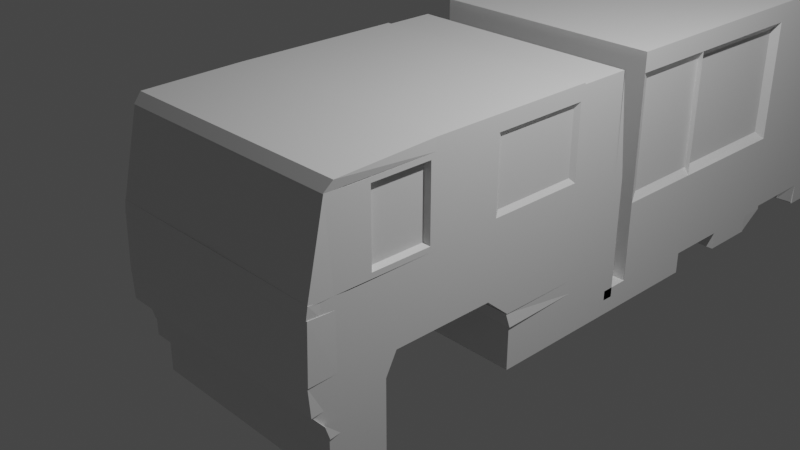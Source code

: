 # Source: wagen.blend  (saved by Blender 2.81.16; exported with 4.5.12 LTS)
import bpy
from mathutils import Matrix  # noqa: F401  (used for matrix-valued properties, if any)

bpy.ops.wm.read_factory_settings(use_empty=True)
scene = bpy.context.scene
scene.name = 'Scene'

# ---- collections
col_collection = bpy.data.collections.new('Collection'); scene.collection.children.link(col_collection)

# ---- materials (node trees are filled in below, after node groups)
mat_material = bpy.data.materials.new('Material')
mat_material.alpha_threshold = 0.0
mat_material.use_transparent_shadow = False
mat_material.line_color = (0.0, 0.0, 0.0, 1.0)

# ---- material node trees
mat_material.use_nodes = True; mat_material.node_tree.nodes.clear()
_N = mat_material.node_tree.nodes; _L = mat_material.node_tree.links
n0 = _N.new('ShaderNodeOutputMaterial'); n0.name = 'Material Output'; n0.location = (300, 300)
n1 = _N.new('ShaderNodeBsdfPrincipled'); n1.name = 'Principled BSDF'; n1.location = (10, 300)
n1.distribution = 'GGX'
n1.subsurface_method = 'BURLEY'
n1.inputs[2].default_value = 0.4
n1.inputs[3].default_value = 1.45
n1.inputs[27].default_value = (0.0, 0.0, 0.0, 1.0)
n1.inputs[28].default_value = 1.0
_L.new(n1.outputs[0], n0.inputs[0])
n0.is_active_output = True

# ---- world
world_world = bpy.data.worlds.new('World'); scene.world = world_world
world_world.use_nodes = True; world_world.node_tree.nodes.clear()
_N = world_world.node_tree.nodes; _L = world_world.node_tree.links
n0 = _N.new('ShaderNodeOutputWorld'); n0.name = 'World Output'; n0.location = (300, 300)
n1 = _N.new('ShaderNodeBackground'); n1.name = 'Background'; n1.location = (10, 300)
n1.inputs[0].default_value = (0.05088, 0.05088, 0.05088, 1.0)
_L.new(n1.outputs[0], n0.inputs[0])
n0.is_active_output = True
world_world.color = (0.05088, 0.05088, 0.05088)
world_world.use_sun_shadow = False
world_world.sun_shadow_jitter_overblur = 0.0

# ---- cameras
cam_camera = bpy.data.cameras.new('Camera')
cam_camera.clip_end = 100.0
cam_camera.ortho_scale = 7.314

# ---- lights
light_light = bpy.data.lights.new('Light', 'POINT')
light_light.transmission_factor = 0.0
light_light.energy = 1000.0
light_light.shadow_soft_size = 0.1
light_light.shadow_maximum_resolution = 0.006
light_light.use_absolute_resolution = True

# ---- meshes
me_cube = bpy.data.meshes.new('Cube')
me_cube.from_pydata([(4.421, 1.0, 1.0), (4.421, 1.0, -1.0), (4.421, -1.0, 1.0), (4.421, -1.0, -1.0), (0.0, 1.0, -1.0), (0.0, -1.412, -1.0), (0.0, -1.0, -1.0), (0.0, 1.0, 1.0), (4.421, -1.0, -1.0), (0.0, -1.0, -4.848), (4.421, -1.0, -4.848), (4.421, 1.0, -4.848), (0.0, 1.0, -4.848), (0.0, -1.0, -4.848), (4.421, -1.0, -4.848), (4.421, 1.0, -4.848), (0.0, 1.0, -4.848), (4.421, 1.0, 1.998), (4.421, -1.0, 1.998), (0.0, 1.0, 1.998), (4.421, -1.412, -1.0), (4.421, 1.0, 2.496), (4.421, -1.0, 2.496), (0.0, 1.0, 2.496), (4.421, -1.412, 1.0), (4.421, 1.0, 3.565), (4.421, -1.0, 3.565), (4.421, 3.669, 4.15), (0.0, -1.0, 3.565), (4.421, -1.412, 1.0), (4.421, -1.412, -1.0), (0.0, -1.412, -1.0), (0.0, -1.412, -1.0), (4.421, -1.412, 1.998), (4.421, -1.412, -1.0), (4.421, -1.412, 2.496), (0.0, -0.9773, -4.848), (4.421, -1.412, 3.565), (0.0, -1.412, 3.565), (0.0, -1.412, 1.0), (4.421, -1.412, 1.998), (0.0, -1.412, 1.998), (4.421, -1.412, 2.496), (0.0, -1.412, 2.496), (4.421, -1.412, 3.565), (0.0, -1.412, 3.565), (4.421, -0.9773, -4.848), (0.0, -1.412, -1.0), (4.421, -1.412, -1.0), (0.0, -0.974, -4.848), (4.376, -0.974, -4.848), (4.421, 5.003, 1.0), (4.421, 5.003, -1.0), (0.0, 5.003, 1.0), (0.0, 5.003, -1.0), (4.421, 7.159, 1.0), (4.421, 7.159, -1.0), (0.0, 7.159, 1.0), (0.0, 7.159, -1.0), (4.421, 11.11, 1.0), (4.421, 11.11, -1.0), (0.0, 11.11, 1.0), (0.0, 11.11, -1.0), (0.0, 4.131, 1.0), (4.421, 4.131, 1.0), (0.0, 4.131, 1.998), (4.421, 4.131, 1.998), (0.0, 5.055, 1.0), (4.421, 5.055, 1.0), (0.0, 5.055, 1.206), (4.421, 5.055, 1.206), (0.0, 8.904, 1.0), (4.421, 8.904, 1.0), (0.0, 8.904, 1.206), (4.421, 8.904, 1.206), (0.0, 9.315, 1.0), (4.421, 9.315, 1.0), (0.0, 9.315, 1.998), (4.421, 9.315, 1.998), (0.0, 11.06, 1.0), (4.421, 11.06, 1.0), (0.0, 11.06, 1.998), (4.421, 11.06, 1.998), (0.0, 3.669, 2.496), (4.421, 3.669, 2.496), (0.0, -1.0, 3.565), (4.421, 3.669, 3.565), (0.0, 4.028, 2.496), (4.421, 4.028, 2.496), (0.0, 4.028, 3.565), (4.421, 4.028, 3.565), (0.0, 4.148, 1.998), (4.402, 4.166, 1.998), (0.0, 4.027, 2.516), (4.474, 4.044, 2.516), (0.0, 1.272, -1.0), (0.0, 1.272, -4.848), (4.421, 1.0, -1.446), (0.0, 1.0, -1.446), (4.421, 5.003, -1.446), (4.301, 1.339, -1.785), (0.0, 1.0, -1.446), (4.301, 4.664, -1.785), (4.301, 1.339, -4.136), (0.0, 1.0, -4.475), (4.301, 4.664, -4.136), (4.421, 1.0, -4.903), (0.0, 1.0, -4.903), (4.421, 5.003, -4.903), (0.0, 5.003, -4.903), (0.0, 4.587, -1.0), (0.0, 4.587, -4.848), (4.421, 5.003, -1.446), (4.421, 5.003, -4.475), (4.421, 7.405, -1.0), (0.0, 7.405, -1.0), (0.0, 7.405, -1.446), (4.421, 7.405, -1.446), (4.421, 7.405, -1.446), (0.0, 7.405, -1.446), (4.421, 7.405, -4.475), (0.0, 7.405, -4.475), (4.421, 7.405, -4.903), (0.0, 7.405, -4.903), (4.421, 7.601, -1.641), (0.0, 7.405, -1.446), (4.421, 7.601, -4.279), (0.0, 7.405, -4.475), (4.421, 7.405, -4.475), (0.0, 7.405, -4.475), (4.421, 7.405, -4.903), (0.0, 7.405, -4.903), (4.421, 11.41, -4.475), (0.0, 11.41, -4.475), (4.49, 11.11, -4.8), (0.0, 11.11, -4.8), (4.421, 11.63, -1.0), (0.0, 11.63, -1.0), (0.0, 11.63, -1.446), (4.421, 11.63, -1.446), (4.433, 12.12, -1.064), (0.0, 12.16, -1.089), (0.0, 12.09, -1.537), (4.453, 12.06, -1.511), (4.421, 9.806, -1.641), (0.0, 10.0, -1.446), (4.421, 9.806, -4.279), (0.0, 10.0, -4.475), (4.421, 10.66, -1.42), (0.0, 10.66, -1.446), (4.421, 10.66, -4.45), (0.0, 10.66, -4.475), (4.421, 11.15, -1.446), (0.0, 11.15, -1.446), (4.421, 11.15, -4.475), (0.0, 11.15, -4.475), (4.442, 12.07, -1.446), (0.0, 12.07, -1.446), (4.421, 11.39, -4.475), (0.0, 11.39, -4.475), (4.449, 12.16, 1.0), (4.455, 12.1, -1.077), (0.0, 12.19, 1.0), (0.0, 12.13, -1.077), (0.0, 11.63, 1.0), (4.421, 11.63, 1.0), (0.0, 11.63, 1.998), (4.421, 11.63, 1.998), (0.0, 12.16, 1.0), (4.421, 12.16, 1.0), (0.0, 12.1, 1.998), (4.465, 12.1, 1.998), (0.0, 9.315, 2.482), (4.421, 9.315, 2.482), (0.0, 11.06, 2.482), (4.421, 11.06, 2.482), (0.0, 9.315, 3.01), (4.421, 9.315, 3.01), (0.0, 11.06, 3.01), (4.421, 11.06, 3.01), (0.0, 9.315, 3.626), (4.421, 9.315, 3.626), (0.0, 11.06, 3.626), (4.421, 11.06, 3.626), (0.0, 11.63, 2.482), (4.421, 11.63, 2.482), (0.0, 11.47, 3.01), (4.468, 11.47, 3.01), (0.0, 11.63, 1.998), (4.421, 11.63, 1.998), (0.0, 11.63, 2.482), (4.421, 11.63, 2.482), (0.0, 12.07, 1.983), (4.421, 12.07, 1.998), (0.0, 11.66, 2.467), (4.568, 11.66, 2.482), (0.0, 9.315, 5.21), (4.421, 9.315, 5.21), (0.0, 11.06, 5.21), (4.421, 11.06, 5.21), (0.0, 11.46, 3.01), (4.421, 11.46, 3.01), (0.0, 11.46, 3.626), (4.421, 11.46, 3.626), (4.421, 1.0, 3.565), (4.421, -1.0, 3.565), (4.421, -1.0, 3.565), (0.0, -1.0, 3.565), (4.421, -1.412, 3.565), (4.421, 3.669, 3.565), (4.421, 3.669, 4.15), (0.0, 4.028, 4.15), (0.0, 3.669, 4.15), (0.0, 3.669, 4.15), (4.421, 4.028, 4.15), (4.421, 1.0, 4.15), (4.421, -1.0, 4.15), (0.0, 1.0, 4.15), (0.0, -1.0, 4.15), (0.0, -1.412, 3.565), (4.421, -2.128, 3.565), (4.421, -2.128, 4.15), (0.0, -2.128, 4.15), (4.421, -5.51, 3.565), (4.421, -5.51, 4.15), (0.0, -5.51, 4.15), (4.421, -1.0, 3.565), (0.0, -1.0, 3.565), (4.421, -2.128, 3.565), (4.421, -1.0, 3.199), (4.421, -5.51, 3.565), (0.0, -5.51, 3.565), (4.421, -5.51, 4.15), (0.0, -5.51, 4.15), (4.421, -1.0, 3.34), (0.0, -1.0, 3.34), (4.421, -2.128, 3.34), (4.421, -5.51, 3.565), (4.421, -5.51, 3.34), (0.0, -5.51, 3.34), (0.0, -1.0, 3.199), (4.421, -2.128, 3.199), (0.0, -2.128, 3.199), (4.421, -5.51, 3.199), (0.0, -5.51, 3.199), (4.421, -5.51, 3.34), (0.0, -5.51, 3.565), (0.0, -5.51, 3.34), (4.421, -5.51, 3.34), (0.0, -5.51, 3.34), (0.0, -5.51, 3.199), (4.421, -5.51, 3.199), (4.421, -7.935, 3.34), (0.0, -7.935, 3.34), (0.0, -7.935, 3.199), (4.421, -7.935, 3.199), (4.421, -10.1, 3.34), (0.0, -10.1, 3.34), (0.0, -10.1, 3.199), (4.421, -10.1, 3.199), (4.421, -11.11, 3.34), (0.0, -11.11, 3.34), (0.0, -11.11, 3.199), (4.421, -11.11, 3.199), (4.421, -10.1, 4.016), (0.0, -10.1, 4.016), (4.421, -7.935, 4.016), (0.0, -7.935, 4.016), (4.406, -10.12, 3.995), (0.0, -10.12, 3.982), (4.406, -11.13, 3.37), (0.0, -11.13, 3.358), (4.421, -2.128, 2.488), (0.0, -2.128, 2.488), (4.421, -5.51, 2.488), (4.421, -2.128, 0.1666), (4.421, -5.51, 3.199), (0.0, -5.51, 3.199), (0.0, -2.128, 0.1666), (4.421, -5.51, 2.488), (4.421, -10.67, 3.199), (0.0, -10.67, 3.199), (4.421, -5.51, -5.195), (4.421, -10.67, 2.488), (4.421, -11.16, 3.199), (0.0, -11.16, 3.199), (4.421, -5.51, 0.1666), (4.421, -11.16, 2.488), (4.421, -12.67, 3.199), (0.0, -12.67, 3.199), (4.421, -2.128, -5.195), (4.421, -12.67, 2.488), (4.421, -13.99, 3.199), (0.0, -13.99, 3.199), (4.421, -5.51, 0.1666), (4.421, -13.99, 2.488), (4.421, -14.96, 3.199), (0.0, -14.96, 3.199), (4.421, -5.51, -5.195), (4.421, -14.96, 2.488), (4.421, -18.13, 3.199), (0.0, -18.13, 3.199), (0.0, -5.51, -5.195), (4.421, -18.13, 2.488), (4.421, -18.91, 3.199), (0.0, -18.91, 3.199), (0.0, -18.91, 2.488), (4.421, -18.91, 2.488), (4.385, -12.68, 3.369), (0.0, -12.68, 3.369), (4.385, -13.99, 3.987), (0.0, -13.99, 3.987), (4.421, -13.99, 4.027), (0.0, -13.99, 4.027), (4.421, -14.96, 4.027), (0.0, -14.96, 4.027), (4.421, -18.13, 3.356), (0.0, -18.13, 3.356), (4.421, -14.96, 3.356), (0.0, -14.96, 3.356), (4.421, -18.13, 4.079), (0.0, -18.13, 4.079), (4.421, -18.91, 4.079), (0.0, -18.91, 4.079), (4.421, -2.128, 2.101), (0.0, -2.128, 2.101), (4.421, -5.51, 2.101), (4.421, -5.51, -4.477), (4.421, -5.51, 2.101), (4.421, -10.67, 2.101), (0.0, -2.128, -4.477), (4.421, -11.16, 2.101), (4.421, -12.67, 2.101), (4.421, -13.99, 2.101), (4.421, -14.96, 2.101), (4.421, -2.128, -4.477), (4.421, -18.13, 2.101), (4.421, -18.91, 2.101), (4.421, -5.51, -4.477), (0.0, -18.91, 2.101), (4.421, -10.67, 0.1666), (0.0, -2.128, -5.195), (4.421, -11.16, 0.1666), (0.0, -11.16, -5.195), (4.421, -12.67, 0.1666), (4.421, -13.99, 0.1666), (4.421, -14.96, 0.1666), (0.0, -5.51, -5.195), (4.421, -18.13, 0.1666), (4.421, -18.91, 0.1666), (0.0, -10.67, -5.195), (0.0, -18.91, 0.1666), (4.421, -10.67, -4.477), (4.421, -11.16, -4.477), (4.421, -12.67, -4.477), (4.421, -13.99, -4.477), (4.421, -14.96, -4.477), (4.421, -18.13, -4.477), (4.421, -18.91, -4.477), (0.0, -18.91, -4.477), (4.421, -10.67, -5.195), (0.0, -12.67, -5.195), (4.421, -11.16, -5.195), (0.0, -13.99, -5.195), (4.421, -12.67, -5.195), (4.421, -13.99, -5.195), (4.421, -14.96, -5.195), (0.0, -14.96, -5.195), (4.421, -18.13, -5.195), (4.421, -18.91, -5.195), (0.0, -18.13, -5.195), (0.0, -18.91, -5.195), (4.421, 5.003, -1.446), (4.421, 1.0, -1.446), (4.421, 5.003, -4.475), (4.421, 1.0, -4.475), (4.421, 4.855, -1.594), (4.421, 1.149, -1.594), (4.421, 4.855, -4.327), (4.421, 1.149, -4.327), (4.421, 7.405, -4.475), (4.421, 7.405, -1.446), (4.421, 10.0, -4.45), (4.421, 10.0, -1.42), (4.421, 7.601, -1.641), (4.421, 7.601, -4.279), (4.421, 9.806, -4.279), (4.421, 9.806, -1.641), (4.24, 7.704, -1.744), (4.24, 7.704, -4.177), (4.24, 9.703, -4.177), (4.24, 9.703, -1.744), (4.421, -5.51, 0.1666), (4.421, -5.51, 0.1666), (4.421, -5.51, -4.477), (4.421, -5.51, -4.477), (4.421, -2.128, 0.1666), (4.421, -5.51, 0.1666), (4.421, -5.51, -4.477), (4.421, -2.128, -4.477), (4.421, -5.51, 0.1666), (4.421, -10.67, 0.1666), (4.421, -10.67, -4.477), (4.421, -5.51, -4.477), (4.354, -5.51, 0.1666), (4.354, -5.51, 0.1666), (4.354, -5.51, -4.477), (4.354, -5.51, -4.477), (4.262, -2.485, -0.1212), (4.251, -5.494, -0.1212), (4.251, -5.494, -4.189), (4.262, -2.485, -4.189), (4.186, -5.453, -0.1212), (4.166, -10.39, -0.1212), (4.166, -10.39, -4.189), (4.186, -5.453, -4.189), (4.421, -14.96, 0.1666), (4.421, -18.13, 0.1666), (4.421, -18.13, -4.477), (4.421, -14.96, -4.477), (4.421, -11.16, 0.1666), (4.421, -12.67, 0.1666), (4.421, -12.67, -4.477), (4.421, -11.16, -4.477), (4.421, -13.99, 0.1666), (4.421, -14.96, 0.1666), (4.421, -14.96, -4.477), (4.421, -13.99, -4.477), (4.421, -12.67, 0.1666), (4.421, -13.99, 0.1666), (4.421, -13.99, -4.477), (4.421, -12.67, -4.477), (4.421, -11.16, 2.101), (4.421, -12.67, 2.101), (4.421, -13.99, 2.101), (4.421, -11.16, 0.1666), (4.421, -12.67, 0.1666), (4.421, -13.99, 0.1666), (1.573, -18.91, -4.477), (0.0, -18.91, -1.015), (1.631, -18.91, -1.042), (1.463, -18.83, -4.248), (1.512, -18.83, -1.32), (0.0, -18.88, -1.301), (0.0, -18.88, -4.248)], [(3, 8), (96, 111), (95, 4), (12, 96), (111, 110), (110, 95), (331, 432), (332, 433), (333, 434), (342, 435), (344, 436), (345, 437)], [(1, 3, 10, 11), (1, 0, 2, 3), (1, 4, 98, 97), (3, 2, 29, 30), (22, 26, 37, 35), (11, 10, 14, 15), (3, 6, 32, 34), (16, 15, 14, 13), (12, 11, 15, 16), (10, 9, 13, 14), (18, 22, 35, 33), (19, 17, 66, 65), (2, 0, 17, 18), (2, 18, 33, 29), (18, 17, 21, 22), (17, 19, 91, 92), (28, 26, 205, 207), (21, 23, 83, 84), (22, 21, 25, 26), (31, 30, 20, 5), (35, 37, 44, 42), (30, 29, 24, 20), (37, 38, 45, 44), (38, 37, 208, 219), (6, 3, 30, 31), (20, 24, 39, 5), (39, 24, 40, 41), (41, 40, 42, 43), (43, 42, 44, 45), (33, 35, 42, 40), (29, 33, 40, 24), (46, 34, 48, 50), (10, 3, 34, 46), (9, 10, 46, 36), (48, 47, 49, 50), (34, 32, 47, 48), (36, 46, 50, 49), (52, 54, 58, 56), (7, 0, 51, 53), (0, 1, 52, 51), (56, 58, 62, 60), (51, 52, 56, 55), (53, 51, 55, 57), (60, 62, 163, 161), (55, 56, 60, 59), (57, 55, 59, 61), (66, 64, 68, 70), (0, 7, 63, 64), (17, 0, 64, 66), (68, 67, 71, 72), (65, 66, 70, 69), (64, 63, 67, 68), (72, 71, 75, 76), (70, 68, 72, 74), (69, 70, 74, 73), (78, 76, 80, 82), (74, 72, 76, 78), (73, 74, 78, 77), (80, 79, 164, 165), (77, 78, 173, 172), (76, 75, 79, 80), (86, 84, 88, 90), (90, 89, 211, 214), (25, 21, 84, 86), (88, 87, 89, 90), (205, 216, 221, 220), (84, 83, 87, 88), (92, 91, 93, 94), (23, 21, 94, 93), (21, 17, 92, 94), (97, 98, 101, 373), (52, 1, 97, 99), (54, 52, 114, 115), (102, 100, 103, 105), (99, 97, 373, 372), (113, 374, 120, 380), (374, 375, 106, 108), (374, 108, 122, 120), (373, 101, 104, 375), (106, 107, 109, 108), (99, 372, 118, 117), (375, 104, 107, 106), (372, 112, 381, 118), (372, 374, 113, 112), (112, 113, 380, 381), (114, 117, 139, 136), (116, 117, 118, 119), (119, 118, 381, 125), (122, 123, 131, 130), (380, 127, 147, 382), (120, 121, 127, 380), (52, 99, 117, 114), (108, 109, 123, 122), (128, 130, 134, 132), (120, 122, 130, 128), (121, 120, 128, 129), (133, 132, 134, 135), (129, 128, 132, 133), (130, 131, 135, 134), (136, 139, 143, 140), (117, 116, 138, 139), (115, 114, 136, 137), (141, 140, 143, 142), (139, 138, 142, 143), (137, 136, 140, 141), (145, 383, 148, 149), (388, 389, 390, 391), (125, 381, 383, 145), (148, 150, 154, 152), (382, 147, 151, 150), (383, 382, 150, 148), (152, 154, 158, 156), (149, 148, 152, 153), (150, 151, 155, 154), (157, 156, 158, 159), (153, 152, 156, 157), (154, 155, 159, 158), (163, 162, 160, 161), (59, 60, 161, 160), (61, 59, 160, 162), (167, 165, 169, 171), (82, 80, 165, 167), (81, 82, 167, 166), (169, 168, 170, 171), (166, 167, 171, 170), (165, 164, 168, 169), (173, 175, 179, 177), (175, 82, 189, 191), (78, 82, 175, 173), (177, 179, 183, 181), (172, 173, 177, 176), (179, 175, 185, 187), (183, 182, 198, 199), (176, 177, 181, 180), (182, 183, 203, 202), (185, 184, 186, 187), (175, 174, 184, 185), (178, 179, 187, 186), (189, 188, 192, 193), (82, 81, 188, 189), (174, 175, 191, 190), (193, 192, 194, 195), (191, 189, 193, 195), (190, 191, 195, 194), (196, 197, 199, 198), (181, 183, 199, 197), (180, 181, 197, 196), (201, 200, 202, 203), (183, 179, 201, 203), (179, 178, 200, 201), (86, 90, 214, 210), (204, 209, 27, 215), (26, 25, 204, 205), (25, 86, 209, 204), (210, 212, 213, 27), (212, 210, 214, 211), (215, 217, 218, 216), (217, 215, 27, 213), (209, 86, 210, 27), (205, 204, 215, 216), (206, 85, 219, 208), (26, 28, 85, 206), (37, 26, 206, 208), (221, 222, 225, 224), (216, 218, 222, 221), (223, 224, 232, 230), (224, 225, 233, 232), (220, 221, 224, 223), (220, 223, 230, 228), (228, 230, 238, 236), (231, 230, 232, 233), (227, 226, 234, 235), (207, 205, 226, 227), (205, 220, 228, 226), (236, 238, 243, 241), (235, 234, 229, 240), (238, 230, 237, 245), (226, 228, 236, 234), (240, 229, 241, 242), (241, 243, 274, 272), (243, 238, 248, 251), (234, 236, 241, 229), (237, 246, 247, 245), (230, 231, 246, 237), (239, 238, 245, 247), (250, 251, 255, 254), (238, 239, 249, 248), (244, 243, 251, 250), (254, 255, 259, 258), (248, 249, 253, 252), (251, 248, 252, 255), (259, 256, 260, 263), (256, 252, 266, 264), (255, 252, 256, 259), (260, 261, 262, 263), (258, 259, 263, 262), (260, 256, 268, 270), (266, 267, 265, 264), (252, 253, 267, 266), (257, 256, 264, 265), (268, 269, 271, 270), (256, 257, 269, 268), (261, 260, 270, 271), (274, 279, 328, 326), (242, 241, 272, 273), (274, 243, 276, 279), (279, 276, 280, 283), (243, 244, 277, 276), (279, 283, 329, 328), (283, 280, 284, 287), (291, 295, 333, 332), (276, 277, 281, 280), (287, 284, 288, 291), (283, 287, 331, 329), (280, 281, 285, 284), (288, 289, 309, 308), (287, 291, 332, 331), (284, 285, 289, 288), (272, 274, 326, 324), (291, 288, 292, 295), (295, 299, 334, 333), (299, 303, 336, 334), (292, 293, 313, 312), (295, 292, 296, 299), (273, 272, 324, 325), (296, 297, 319, 318), (299, 296, 300, 303), (304, 305, 306, 307), (304, 300, 320, 322), (303, 300, 304, 307), (308, 309, 311, 310), (293, 292, 310, 311), (292, 288, 308, 310), (312, 313, 315, 314), (297, 296, 314, 315), (296, 292, 312, 314), (318, 319, 317, 316), (301, 300, 316, 317), (300, 296, 318, 316), (320, 321, 323, 322), (300, 301, 321, 320), (305, 304, 322, 323), (328, 329, 340, 286), (324, 326, 294, 275), (334, 336, 348, 346), (331, 332, 344, 342), (325, 324, 275, 278), (336, 337, 349, 348), (326, 328, 286, 294), (329, 331, 342, 340), (333, 334, 346, 345), (303, 307, 337, 336), (307, 306, 339, 337), (348, 349, 358, 357), (404, 405, 406, 407), (340, 342, 353, 352), (408, 409, 410, 411), (278, 275, 335, 330), (349, 351, 439, 440, 438, 358), (332, 333, 345, 344), (337, 339, 351, 349), (353, 354, 364, 362), (335, 327, 298, 290), (357, 358, 369, 368), (330, 335, 290, 341), (327, 338, 282, 298), (352, 353, 362, 360), (355, 356, 366, 365), (358, 438, 359, 371, 369), (354, 355, 365, 364), (412, 413, 414, 415), (341, 290, 298, 347), (347, 298, 282, 302), (302, 282, 360, 350), (350, 360, 362, 343), (343, 362, 364, 361), (363, 365, 366, 367), (361, 364, 365, 363), (367, 366, 368, 370), (370, 368, 369, 371), (356, 357, 368, 366), (338, 352, 360, 282), (377, 376, 372, 373), (378, 379, 375, 374), (379, 377, 373, 375), (376, 378, 374, 372), (100, 102, 376, 377), (105, 103, 379, 378), (103, 100, 377, 379), (102, 105, 378, 376), (126, 124, 381, 380), (144, 146, 382, 383), (146, 126, 380, 382), (124, 144, 383, 381), (124, 126, 385, 384), (126, 146, 386, 385), (146, 144, 387, 386), (144, 124, 384, 387), (384, 385, 389, 388), (385, 386, 390, 389), (386, 387, 391, 390), (387, 384, 388, 391), (294, 286, 393, 392), (286, 338, 394, 393), (338, 327, 395, 394), (327, 294, 392, 395), (275, 294, 397, 396), (294, 327, 398, 397), (327, 335, 399, 398), (335, 275, 396, 399), (286, 340, 401, 400), (340, 352, 402, 401), (352, 338, 403, 402), (392, 393, 405, 404), (393, 394, 406, 405), (394, 395, 407, 406), (395, 392, 404, 407), (396, 397, 409, 408), (397, 398, 410, 409), (398, 399, 411, 410), (399, 396, 408, 411), (400, 401, 413, 412), (401, 402, 414, 413), (402, 403, 415, 414), (416, 417, 418, 419), (348, 417, 416, 346), (357, 418, 417, 348), (356, 419, 418, 357), (346, 416, 419, 356), (420, 421, 422, 423), (344, 421, 420, 342), (354, 422, 421, 344), (353, 423, 422, 354), (342, 420, 423, 353), (424, 425, 426, 427), (346, 425, 424, 345), (356, 426, 425, 346), (355, 427, 426, 356), (345, 424, 427, 355), (428, 429, 430, 431), (345, 429, 428, 344), (355, 430, 429, 345), (354, 431, 430, 355), (344, 428, 431, 354), (441, 442, 443, 444), (438, 440, 442, 441), (440, 439, 443, 442), (359, 438, 441, 444)])
_uv = me_cube.uv_layers.new(name='UVMap')
_uv.uv.foreach_set('vector', [0.375, 0.5, 0.375, 0.75, 0.375, 0.75, 0.375, 0.5, 0.375, 0.5, 0.625, 0.5, 0.625, 0.75, 0.375, 0.75, 0.375, 0.5, 0.375, 0.375, 0.375, 0.375, 0.375, 0.5, 0.375, 0.75, 0.625, 0.75, 0.625, 0.75, 0.375, 0.75, 0.625, 0.75, 0.625, 0.75, 0.625, 0.75, 0.625, 0.75, 0.375, 0.5, 0.375, 0.75, 0.375, 0.75, 0.375, 0.5, 0.375, 0.75, 0.375, 0.875, 0.375, 0.875, 0.375, 0.75, 0.25, 0.5, 0.375, 0.5, 0.375, 0.75, 0.25, 0.75, 0.375, 0.375, 0.375, 0.5, 0.375, 0.5, 0.375, 0.375, 0.375, 0.75, 0.375, 0.875, 0.375, 0.875, 0.375, 0.75, 0.625, 0.75, 0.625, 0.75, 0.625, 0.75, 0.625, 0.75, 0.625, 0.375, 0.625, 0.5, 0.625, 0.5, 0.625, 0.375, 0.625, 0.75, 0.625, 0.5, 0.625, 0.5, 0.625, 0.75, 0.625, 0.75, 0.625, 0.75, 0.625, 0.75, 0.625, 0.75, 0.625, 0.75, 0.625, 0.5, 0.625, 0.5, 0.625, 0.75, 0.625, 0.5, 0.625, 0.375, 0.625, 0.375, 0.625, 0.5, 0.75, 0.75, 0.625, 0.75, 0.625, 0.75, 0.75, 0.75, 0.625, 0.5, 0.625, 0.375, 0.625, 0.375, 0.625, 0.5, 0.625, 0.75, 0.625, 0.5, 0.625, 0.5, 0.625, 0.75, 0.375, 0.875, 0.375, 0.75, 0.375, 0.75, 0.375, 0.875, 0.625, 0.75, 0.625, 0.75, 0.625, 0.75, 0.625, 0.75, 0.375, 0.75, 0.625, 0.75, 0.625, 0.75, 0.375, 0.75, 0.625, 0.75, 0.75, 0.75, 0.75, 0.75, 0.625, 0.75, 0.75, 0.75, 0.625, 0.75, 0.625, 0.75, 0.75, 0.75, 0.375, 0.875, 0.375, 0.75, 0.375, 0.75, 0.375, 0.875, 0.375, 0.75, 0.625, 0.75, 0.625, 0.875, 0.375, 0.875, 0.625, 0.875, 0.625, 0.75, 0.625, 0.75, 0.625, 0.875, 0.625, 0.875, 0.625, 0.75, 0.625, 0.75, 0.625, 0.875, 0.625, 0.875, 0.625, 0.75, 0.625, 0.75, 0.625, 0.875, 0.625, 0.75, 0.625, 0.75, 0.625, 0.75, 0.625, 0.75, 0.625, 0.75, 0.625, 0.75, 0.625, 0.75, 0.625, 0.75, 0.375, 0.75, 0.375, 0.75, 0.375, 0.75, 0.375, 0.75, 0.375, 0.75, 0.375, 0.75, 0.375, 0.75, 0.375, 0.75, 0.375, 0.875, 0.375, 0.75, 0.375, 0.75, 0.375, 0.875, 0.375, 0.75, 0.375, 0.875, 0.375, 0.875, 0.375, 0.75, 0.375, 0.75, 0.375, 0.875, 0.375, 0.875, 0.375, 0.75, 0.375, 0.875, 0.375, 0.75, 0.375, 0.75, 0.375, 0.875, 0.375, 0.5, 0.375, 0.375, 0.375, 0.375, 0.375, 0.5, 0.625, 0.375, 0.625, 0.5, 0.625, 0.5, 0.625, 0.375, 0.625, 0.5, 0.375, 0.5, 0.375, 0.5, 0.625, 0.5, 0.375, 0.5, 0.375, 0.375, 0.375, 0.375, 0.375, 0.5, 0.625, 0.5, 0.375, 0.5, 0.375, 0.5, 0.625, 0.5, 0.625, 0.375, 0.625, 0.5, 0.625, 0.5, 0.625, 0.375, 0.375, 0.5, 0.375, 0.375, 0.375, 0.375, 0.375, 0.5, 0.625, 0.5, 0.375, 0.5, 0.375, 0.5, 0.625, 0.5, 0.625, 0.375, 0.625, 0.5, 0.625, 0.5, 0.625, 0.375, 0.625, 0.5, 0.625, 0.5, 0.625, 0.5, 0.625, 0.5, 0.625, 0.5, 0.625, 0.375, 0.625, 0.375, 0.625, 0.5, 0.625, 0.5, 0.625, 0.5, 0.625, 0.5, 0.625, 0.5, 0.625, 0.5, 0.625, 0.375, 0.625, 0.375, 0.625, 0.5, 0.625, 0.375, 0.625, 0.5, 0.625, 0.5, 0.625, 0.375, 0.625, 0.5, 0.625, 0.375, 0.625, 0.375, 0.625, 0.5, 0.625, 0.5, 0.625, 0.375, 0.625, 0.375, 0.625, 0.5, 0.625, 0.5, 0.625, 0.5, 0.625, 0.5, 0.625, 0.5, 0.625, 0.375, 0.625, 0.5, 0.625, 0.5, 0.625, 0.375, 0.625, 0.5, 0.625, 0.5, 0.625, 0.5, 0.625, 0.5, 0.625, 0.5, 0.625, 0.5, 0.625, 0.5, 0.625, 0.5, 0.625, 0.375, 0.625, 0.5, 0.625, 0.5, 0.625, 0.375, 0.625, 0.5, 0.625, 0.375, 0.625, 0.375, 0.625, 0.5, 0.625, 0.375, 0.625, 0.5, 0.625, 0.5, 0.625, 0.375, 0.625, 0.5, 0.625, 0.375, 0.625, 0.375, 0.625, 0.5, 0.625, 0.5, 0.625, 0.5, 0.625, 0.5, 0.625, 0.5, 0.625, 0.5, 0.625, 0.375, 0.625, 0.375, 0.625, 0.5, 0.625, 0.5, 0.625, 0.5, 0.625, 0.5, 0.625, 0.5, 0.625, 0.5, 0.625, 0.375, 0.625, 0.375, 0.625, 0.5, 0.625, 0.75, 0.625, 0.75, 0.625, 0.75, 0.625, 0.75, 0.625, 0.5, 0.625, 0.375, 0.625, 0.375, 0.625, 0.5, 0.625, 0.5, 0.625, 0.375, 0.625, 0.375, 0.625, 0.5, 0.625, 0.375, 0.625, 0.5, 0.625, 0.5, 0.625, 0.375, 0.625, 0.5, 0.625, 0.5, 0.625, 0.5, 0.625, 0.5, 0.375, 0.5, 0.375, 0.375, 0.375, 0.375, 0.375, 0.5, 0.375, 0.5, 0.375, 0.5, 0.375, 0.5, 0.375, 0.5, 0.375, 0.375, 0.375, 0.5, 0.375, 0.5, 0.375, 0.375, 0.375, 0.5, 0.375, 0.5, 0.375, 0.5, 0.375, 0.5, 0.375, 0.5, 0.375, 0.5, 0.375, 0.5, 0.375, 0.5, 0.375, 0.5, 0.375, 0.5, 0.375, 0.5, 0.375, 0.5, 0.375, 0.5, 0.375, 0.5, 0.375, 0.5, 0.375, 0.5, 0.375, 0.5, 0.375, 0.5, 0.375, 0.5, 0.375, 0.5, 0.375, 0.5, 0.375, 0.375, 0.375, 0.375, 0.375, 0.5, 0.375, 0.5, 0.375, 0.375, 0.375, 0.375, 0.375, 0.5, 0.375, 0.5, 0.375, 0.5, 0.375, 0.5, 0.375, 0.5, 0.375, 0.5, 0.375, 0.375, 0.375, 0.375, 0.375, 0.5, 0.375, 0.5, 0.375, 0.5, 0.375, 0.5, 0.375, 0.5, 0.375, 0.5, 0.375, 0.5, 0.375, 0.5, 0.375, 0.5, 0.375, 0.5, 0.375, 0.5, 0.375, 0.5, 0.375, 0.5, 0.375, 0.5, 0.375, 0.5, 0.375, 0.5, 0.375, 0.5, 0.375, 0.375, 0.375, 0.5, 0.375, 0.5, 0.375, 0.375, 0.375, 0.375, 0.375, 0.5, 0.375, 0.5, 0.375, 0.375, 0.375, 0.5, 0.375, 0.375, 0.375, 0.375, 0.375, 0.5, 0.375, 0.5, 0.375, 0.375, 0.375, 0.375, 0.375, 0.5, 0.375, 0.5, 0.375, 0.375, 0.375, 0.375, 0.375, 0.5, 0.375, 0.5, 0.375, 0.5, 0.375, 0.5, 0.375, 0.5, 0.375, 0.5, 0.375, 0.375, 0.375, 0.375, 0.375, 0.5, 0.375, 0.5, 0.375, 0.5, 0.375, 0.5, 0.375, 0.5, 0.375, 0.5, 0.375, 0.5, 0.375, 0.5, 0.375, 0.5, 0.375, 0.375, 0.375, 0.5, 0.375, 0.5, 0.375, 0.375, 0.375, 0.375, 0.375, 0.5, 0.375, 0.5, 0.375, 0.375, 0.375, 0.375, 0.375, 0.5, 0.375, 0.5, 0.375, 0.375, 0.375, 0.5, 0.375, 0.375, 0.375, 0.375, 0.375, 0.5, 0.375, 0.5, 0.375, 0.5, 0.375, 0.5, 0.375, 0.5, 0.375, 0.5, 0.375, 0.375, 0.375, 0.375, 0.375, 0.5, 0.375, 0.375, 0.375, 0.5, 0.375, 0.5, 0.375, 0.375, 0.375, 0.375, 0.375, 0.5, 0.375, 0.5, 0.375, 0.375, 0.375, 0.5, 0.375, 0.375, 0.375, 0.375, 0.375, 0.5, 0.375, 0.375, 0.375, 0.5, 0.375, 0.5, 0.375, 0.375, 0.375, 0.375, 0.375, 0.5, 0.375, 0.5, 0.375, 0.375, 0.375, 0.5, 0.375, 0.5, 0.375, 0.5, 0.375, 0.5, 0.375, 0.375, 0.375, 0.5, 0.375, 0.5, 0.375, 0.375, 0.375, 0.5, 0.375, 0.5, 0.375, 0.5, 0.375, 0.5, 0.375, 0.5, 0.375, 0.375, 0.375, 0.375, 0.375, 0.5, 0.375, 0.5, 0.375, 0.5, 0.375, 0.5, 0.375, 0.5, 0.375, 0.5, 0.375, 0.5, 0.375, 0.5, 0.375, 0.5, 0.375, 0.375, 0.375, 0.5, 0.375, 0.5, 0.375, 0.375, 0.375, 0.5, 0.375, 0.375, 0.375, 0.375, 0.375, 0.5, 0.375, 0.375, 0.375, 0.5, 0.375, 0.5, 0.375, 0.375, 0.375, 0.375, 0.375, 0.5, 0.375, 0.5, 0.375, 0.375, 0.375, 0.5, 0.375, 0.375, 0.375, 0.375, 0.375, 0.5, 0.375, 0.375, 0.625, 0.375, 0.625, 0.5, 0.375, 0.5, 0.625, 0.5, 0.375, 0.5, 0.375, 0.5, 0.625, 0.5, 0.625, 0.375, 0.625, 0.5, 0.625, 0.5, 0.625, 0.375, 0.625, 0.5, 0.625, 0.5, 0.625, 0.5, 0.625, 0.5, 0.625, 0.5, 0.625, 0.5, 0.625, 0.5, 0.625, 0.5, 0.625, 0.375, 0.625, 0.5, 0.625, 0.5, 0.625, 0.375, 0.625, 0.5, 0.625, 0.375, 0.625, 0.375, 0.625, 0.5, 0.625, 0.375, 0.625, 0.5, 0.625, 0.5, 0.625, 0.375, 0.625, 0.5, 0.625, 0.375, 0.625, 0.375, 0.625, 0.5, 0.625, 0.5, 0.625, 0.5, 0.625, 0.5, 0.625, 0.5, 0.625, 0.5, 0.625, 0.5, 0.625, 0.5, 0.625, 0.5, 0.625, 0.5, 0.625, 0.5, 0.625, 0.5, 0.625, 0.5, 0.625, 0.5, 0.625, 0.5, 0.625, 0.5, 0.625, 0.5, 0.625, 0.375, 0.625, 0.5, 0.625, 0.5, 0.625, 0.375, 0.625, 0.5, 0.625, 0.5, 0.625, 0.5, 0.625, 0.5, 0.625, 0.5, 0.625, 0.375, 0.625, 0.375, 0.625, 0.5, 0.625, 0.375, 0.625, 0.5, 0.625, 0.5, 0.625, 0.375, 0.625, 0.375, 0.625, 0.5, 0.625, 0.5, 0.625, 0.375, 0.625, 0.5, 0.625, 0.375, 0.625, 0.375, 0.625, 0.5, 0.625, 0.5, 0.625, 0.375, 0.625, 0.375, 0.625, 0.5, 0.625, 0.375, 0.625, 0.5, 0.625, 0.5, 0.625, 0.375, 0.625, 0.5, 0.625, 0.375, 0.625, 0.375, 0.625, 0.5, 0.625, 0.5, 0.625, 0.375, 0.625, 0.375, 0.625, 0.5, 0.625, 0.375, 0.625, 0.5, 0.625, 0.5, 0.625, 0.375, 0.625, 0.5, 0.625, 0.375, 0.625, 0.375, 0.625, 0.5, 0.625, 0.5, 0.625, 0.5, 0.625, 0.5, 0.625, 0.5, 0.625, 0.375, 0.625, 0.5, 0.625, 0.5, 0.625, 0.375, 0.625, 0.375, 0.625, 0.5, 0.625, 0.5, 0.625, 0.375, 0.625, 0.5, 0.625, 0.5, 0.625, 0.5, 0.625, 0.5, 0.625, 0.375, 0.625, 0.5, 0.625, 0.5, 0.625, 0.375, 0.625, 0.5, 0.625, 0.375, 0.625, 0.375, 0.625, 0.5, 0.625, 0.5, 0.625, 0.5, 0.625, 0.5, 0.625, 0.5, 0.625, 0.5, 0.625, 0.375, 0.625, 0.375, 0.625, 0.5, 0.625, 0.5, 0.625, 0.5, 0.625, 0.5, 0.625, 0.5, 0.625, 0.5, 0.625, 0.5, 0.625, 0.5, 0.625, 0.5, 0.625, 0.75, 0.625, 0.5, 0.625, 0.5, 0.625, 0.75, 0.625, 0.5, 0.625, 0.5, 0.625, 0.5, 0.625, 0.5, 0.625, 0.5, 0.75, 0.5, 0.75, 0.5, 0.625, 0.5, 0.75, 0.5, 0.625, 0.5, 0.625, 0.5, 0.75, 0.5, 0.625, 0.5, 0.75, 0.5, 0.75, 0.75, 0.625, 0.75, 0.75, 0.5, 0.625, 0.5, 0.625, 0.5, 0.75, 0.5, 0.625, 0.5, 0.625, 0.5, 0.625, 0.5, 0.625, 0.5, 0.625, 0.75, 0.625, 0.5, 0.625, 0.5, 0.625, 0.75, 0.625, 0.75, 0.75, 0.75, 0.75, 0.75, 0.625, 0.75, 0.625, 0.75, 0.75, 0.75, 0.75, 0.75, 0.625, 0.75, 0.625, 0.75, 0.625, 0.75, 0.625, 0.75, 0.625, 0.75, 0.625, 0.75, 0.75, 0.75, 0.75, 0.75, 0.625, 0.75, 0.625, 0.75, 0.75, 0.75, 0.75, 0.75, 0.625, 0.75, 0.625, 0.75, 0.625, 0.75, 0.625, 0.75, 0.625, 0.75, 0.625, 0.75, 0.75, 0.75, 0.75, 0.75, 0.625, 0.75, 0.625, 0.75, 0.625, 0.75, 0.625, 0.75, 0.625, 0.75, 0.625, 0.75, 0.625, 0.75, 0.625, 0.75, 0.625, 0.75, 0.625, 0.75, 0.625, 0.75, 0.625, 0.75, 0.625, 0.75, 0.75, 0.75, 0.625, 0.75, 0.625, 0.75, 0.75, 0.75, 0.75, 0.75, 0.625, 0.75, 0.625, 0.75, 0.75, 0.75, 0.75, 0.75, 0.625, 0.75, 0.625, 0.75, 0.75, 0.75, 0.625, 0.75, 0.625, 0.75, 0.625, 0.75, 0.625, 0.75, 0.625, 0.75, 0.625, 0.75, 0.625, 0.75, 0.625, 0.75, 0.75, 0.75, 0.625, 0.75, 0.625, 0.75, 0.75, 0.75, 0.625, 0.75, 0.625, 0.75, 0.625, 0.75, 0.625, 0.75, 0.625, 0.75, 0.625, 0.75, 0.625, 0.75, 0.625, 0.75, 0.75, 0.75, 0.625, 0.75, 0.625, 0.75, 0.75, 0.75, 0.625, 0.75, 0.625, 0.75, 0.625, 0.75, 0.625, 0.75, 0.625, 0.75, 0.625, 0.75, 0.625, 0.75, 0.625, 0.75, 0.625, 0.75, 0.625, 0.75, 0.625, 0.75, 0.625, 0.75, 0.625, 0.75, 0.75, 0.75, 0.75, 0.75, 0.625, 0.75, 0.625, 0.75, 0.75, 0.75, 0.75, 0.75, 0.625, 0.75, 0.75, 0.75, 0.625, 0.75, 0.625, 0.75, 0.75, 0.75, 0.75, 0.75, 0.625, 0.75, 0.625, 0.75, 0.75, 0.75, 0.625, 0.75, 0.75, 0.75, 0.75, 0.75, 0.625, 0.75, 0.75, 0.75, 0.625, 0.75, 0.625, 0.75, 0.75, 0.75, 0.75, 0.75, 0.625, 0.75, 0.625, 0.75, 0.75, 0.75, 0.625, 0.75, 0.75, 0.75, 0.75, 0.75, 0.625, 0.75, 0.625, 0.75, 0.625, 0.75, 0.625, 0.75, 0.625, 0.75, 0.625, 0.75, 0.625, 0.75, 0.625, 0.75, 0.625, 0.75, 0.625, 0.75, 0.625, 0.75, 0.625, 0.75, 0.625, 0.75, 0.625, 0.75, 0.625, 0.75, 0.625, 0.75, 0.625, 0.75, 0.625, 0.75, 0.75, 0.75, 0.75, 0.75, 0.625, 0.75, 0.75, 0.75, 0.625, 0.75, 0.625, 0.75, 0.75, 0.75, 0.625, 0.75, 0.625, 0.75, 0.625, 0.75, 0.625, 0.75, 0.625, 0.75, 0.75, 0.75, 0.75, 0.75, 0.625, 0.75, 0.625, 0.75, 0.75, 0.75, 0.75, 0.75, 0.625, 0.75, 0.75, 0.75, 0.625, 0.75, 0.625, 0.75, 0.75, 0.75, 0.625, 0.75, 0.75, 0.75, 0.75, 0.75, 0.625, 0.75, 0.625, 0.75, 0.75, 0.75, 0.75, 0.75, 0.625, 0.75, 0.75, 0.75, 0.625, 0.75, 0.625, 0.75, 0.75, 0.75, 0.625, 0.75, 0.625, 0.75, 0.625, 0.75, 0.625, 0.75, 0.75, 0.75, 0.625, 0.75, 0.625, 0.75, 0.75, 0.75, 0.625, 0.75, 0.625, 0.75, 0.625, 0.75, 0.625, 0.75, 0.625, 0.75, 0.625, 0.75, 0.625, 0.75, 0.625, 0.75, 0.625, 0.75, 0.75, 0.75, 0.75, 0.75, 0.625, 0.75, 0.625, 0.75, 0.625, 0.75, 0.625, 0.75, 0.625, 0.75, 0.625, 0.75, 0.625, 0.75, 0.625, 0.75, 0.625, 0.75, 0.625, 0.75, 0.625, 0.75, 0.625, 0.75, 0.625, 0.75, 0.625, 0.75, 0.75, 0.75, 0.75, 0.75, 0.625, 0.75, 0.625, 0.75, 0.625, 0.75, 0.625, 0.75, 0.625, 0.75, 0.625, 0.75, 0.625, 0.75, 0.625, 0.75, 0.625, 0.75, 0.625, 0.75, 0.75, 0.75, 0.75, 0.75, 0.625, 0.75, 0.625, 0.75, 0.75, 0.75, 0.75, 0.75, 0.625, 0.75, 0.625, 0.75, 0.625, 0.75, 0.625, 0.75, 0.625, 0.75, 0.625, 0.75, 0.75, 0.75, 0.75, 0.75, 0.625, 0.75, 0.625, 0.75, 0.625, 0.75, 0.625, 0.75, 0.625, 0.75, 0.625, 0.75, 0.625, 0.75, 0.625, 0.75, 0.625, 0.75, 0.625, 0.75, 0.625, 0.75, 0.625, 0.75, 0.625, 0.75, 0.625, 0.75, 0.625, 0.75, 0.625, 0.75, 0.625, 0.75, 0.625, 0.75, 0.75, 0.75, 0.75, 0.75, 0.625, 0.75, 0.625, 0.75, 0.625, 0.75, 0.625, 0.75, 0.625, 0.75, 0.75, 0.75, 0.625, 0.75, 0.625, 0.75, 0.75, 0.75, 0.625, 0.75, 0.75, 0.75, 0.75, 0.75, 0.625, 0.75, 0.625, 0.75, 0.625, 0.75, 0.625, 0.75, 0.625, 0.75, 0.625, 0.75, 0.75, 0.75, 0.75, 0.75, 0.625, 0.75, 0.625, 0.75, 0.625, 0.75, 0.625, 0.75, 0.625, 0.75, 0.625, 0.75, 0.625, 0.75, 0.625, 0.75, 0.625, 0.75, 0.625, 0.75, 0.75, 0.75, 0.75, 0.75, 0.625, 0.75, 0.75, 0.75, 0.625, 0.75, 0.625, 0.75, 0.75, 0.75, 0.625, 0.75, 0.625, 0.75, 0.625, 0.75, 0.625, 0.75, 0.625, 0.75, 0.75, 0.75, 0.75, 0.75, 0.625, 0.75, 0.75, 0.75, 0.625, 0.75, 0.625, 0.75, 0.75, 0.75, 0.625, 0.75, 0.625, 0.75, 0.625, 0.75, 0.625, 0.75, 0.625, 0.75, 0.75, 0.75, 0.75, 0.75, 0.625, 0.75, 0.75, 0.75, 0.625, 0.75, 0.625, 0.75, 0.75, 0.75, 0.625, 0.75, 0.625, 0.75, 0.625, 0.75, 0.625, 0.75, 0.625, 0.75, 0.75, 0.75, 0.75, 0.75, 0.625, 0.75, 0.625, 0.75, 0.75, 0.75, 0.75, 0.75, 0.625, 0.75, 0.75, 0.75, 0.625, 0.75, 0.625, 0.75, 0.75, 0.75, 0.625, 0.75, 0.625, 0.75, 0.625, 0.75, 0.625, 0.75, 0.625, 0.75, 0.625, 0.75, 0.625, 0.75, 0.625, 0.75, 0.625, 0.75, 0.625, 0.75, 0.625, 0.75, 0.625, 0.75, 0.625, 0.75, 0.625, 0.75, 0.625, 0.75, 0.625, 0.75, 0.75, 0.75, 0.625, 0.75, 0.625, 0.75, 0.75, 0.75, 0.625, 0.75, 0.625, 0.75, 0.625, 0.75, 0.625, 0.75, 0.625, 0.75, 0.625, 0.75, 0.625, 0.75, 0.625, 0.75, 0.625, 0.75, 0.625, 0.75, 0.625, 0.75, 0.625, 0.75, 0.625, 0.75, 0.625, 0.75, 0.625, 0.75, 0.625, 0.75, 0.625, 0.75, 0.625, 0.75, 0.625, 0.75, 0.625, 0.75, 0.625, 0.75, 0.75, 0.75, 0.75, 0.75, 0.625, 0.75, 0.625, 0.75, 0.625, 0.75, 0.625, 0.75, 0.625, 0.75, 0.625, 0.75, 0.625, 0.75, 0.625, 0.75, 0.625, 0.75, 0.625, 0.75, 0.625, 0.75, 0.625, 0.75, 0.625, 0.75, 0.625, 0.75, 0.625, 0.75, 0.625, 0.75, 0.625, 0.75, 0.75, 0.75, 0.625, 0.75, 0.625, 0.75, 0.75, 0.75, 0.625, 0.75, 0.75, 0.75, 0.75, 0.75, 0.7039, 0.75, 0.7055, 0.75, 0.625, 0.75, 0.625, 0.75, 0.625, 0.75, 0.625, 0.75, 0.625, 0.75, 0.625, 0.75, 0.75, 0.75, 0.75, 0.75, 0.625, 0.75, 0.625, 0.75, 0.625, 0.75, 0.625, 0.75, 0.625, 0.75, 0.625, 0.75, 0.625, 0.75, 0.625, 0.75, 0.625, 0.75, 0.625, 0.75, 0.625, 0.75, 0.625, 0.75, 0.625, 0.75, 0.75, 0.75, 0.625, 0.75, 0.625, 0.75, 0.75, 0.75, 0.625, 0.75, 0.625, 0.75, 0.625, 0.75, 0.625, 0.75, 0.625, 0.75, 0.625, 0.75, 0.625, 0.75, 0.625, 0.75, 0.625, 0.75, 0.625, 0.75, 0.625, 0.75, 0.625, 0.75, 0.625, 0.75, 0.7055, 0.75, 0.75, 0.75, 0.75, 0.75, 0.625, 0.75, 0.625, 0.75, 0.625, 0.75, 0.625, 0.75, 0.625, 0.75, 0.625, 0.75, 0.625, 0.75, 0.625, 0.75, 0.625, 0.75, 0.75, 0.75, 0.625, 0.75, 0.625, 0.75, 0.75, 0.75, 0.75, 0.75, 0.625, 0.75, 0.625, 0.75, 0.75, 0.75, 0.75, 0.75, 0.625, 0.75, 0.625, 0.75, 0.75, 0.75, 0.75, 0.75, 0.625, 0.75, 0.625, 0.75, 0.75, 0.75, 0.75, 0.75, 0.625, 0.75, 0.625, 0.75, 0.75, 0.75, 0.75, 0.75, 0.625, 0.75, 0.625, 0.75, 0.75, 0.75, 0.75, 0.75, 0.625, 0.75, 0.625, 0.75, 0.75, 0.75, 0.75, 0.75, 0.625, 0.75, 0.625, 0.75, 0.75, 0.75, 0.75, 0.75, 0.625, 0.75, 0.625, 0.75, 0.75, 0.75, 0.625, 0.75, 0.625, 0.75, 0.625, 0.75, 0.625, 0.75, 0.625, 0.75, 0.625, 0.75, 0.625, 0.75, 0.625, 0.75, 0.375, 0.5, 0.375, 0.5, 0.375, 0.5, 0.375, 0.5, 0.375, 0.5, 0.375, 0.5, 0.375, 0.5, 0.375, 0.5, 0.375, 0.5, 0.375, 0.5, 0.375, 0.5, 0.375, 0.5, 0.375, 0.5, 0.375, 0.5, 0.375, 0.5, 0.375, 0.5, 0.375, 0.5, 0.375, 0.5, 0.375, 0.5, 0.375, 0.5, 0.375, 0.5, 0.375, 0.5, 0.375, 0.5, 0.375, 0.5, 0.375, 0.5, 0.375, 0.5, 0.375, 0.5, 0.375, 0.5, 0.375, 0.5, 0.375, 0.5, 0.375, 0.5, 0.375, 0.5, 0.375, 0.5, 0.375, 0.5, 0.375, 0.5, 0.375, 0.5, 0.375, 0.5, 0.375, 0.5, 0.375, 0.5, 0.375, 0.5, 0.375, 0.5, 0.375, 0.5, 0.375, 0.5, 0.375, 0.5, 0.375, 0.5, 0.375, 0.5, 0.375, 0.5, 0.375, 0.5, 0.375, 0.5, 0.375, 0.5, 0.375, 0.5, 0.375, 0.5, 0.375, 0.5, 0.375, 0.5, 0.375, 0.5, 0.375, 0.5, 0.375, 0.5, 0.375, 0.5, 0.375, 0.5, 0.375, 0.5, 0.375, 0.5, 0.375, 0.5, 0.375, 0.5, 0.375, 0.5, 0.375, 0.5, 0.375, 0.5, 0.375, 0.5, 0.375, 0.5, 0.375, 0.5, 0.375, 0.5, 0.375, 0.5, 0.375, 0.5, 0.375, 0.5, 0.375, 0.5, 0.375, 0.5, 0.375, 0.5, 0.375, 0.5, 0.375, 0.5, 0.375, 0.5, 0.375, 0.5, 0.625, 0.75, 0.625, 0.75, 0.625, 0.75, 0.625, 0.75, 0.625, 0.75, 0.625, 0.75, 0.625, 0.75, 0.625, 0.75, 0.625, 0.75, 0.625, 0.75, 0.625, 0.75, 0.625, 0.75, 0.625, 0.75, 0.625, 0.75, 0.625, 0.75, 0.625, 0.75, 0.625, 0.75, 0.625, 0.75, 0.625, 0.75, 0.625, 0.75, 0.625, 0.75, 0.625, 0.75, 0.625, 0.75, 0.625, 0.75, 0.625, 0.75, 0.625, 0.75, 0.625, 0.75, 0.625, 0.75, 0.625, 0.75, 0.625, 0.75, 0.625, 0.75, 0.625, 0.75, 0.625, 0.75, 0.625, 0.75, 0.625, 0.75, 0.625, 0.75, 0.625, 0.75, 0.625, 0.75, 0.625, 0.75, 0.625, 0.75, 0.625, 0.75, 0.625, 0.75, 0.625, 0.75, 0.625, 0.75, 0.625, 0.75, 0.625, 0.75, 0.625, 0.75, 0.625, 0.75, 0.625, 0.75, 0.625, 0.75, 0.625, 0.75, 0.625, 0.75, 0.625, 0.75, 0.625, 0.75, 0.625, 0.75, 0.625, 0.75, 0.625, 0.75, 0.625, 0.75, 0.625, 0.75, 0.625, 0.75, 0.625, 0.75, 0.625, 0.75, 0.625, 0.75, 0.625, 0.75, 0.625, 0.75, 0.625, 0.75, 0.625, 0.75, 0.625, 0.75, 0.625, 0.75, 0.625, 0.75, 0.625, 0.75, 0.625, 0.75, 0.625, 0.75, 0.625, 0.75, 0.625, 0.75, 0.625, 0.75, 0.625, 0.75, 0.625, 0.75, 0.625, 0.75, 0.625, 0.75, 0.625, 0.75, 0.625, 0.75, 0.625, 0.75, 0.625, 0.75, 0.625, 0.75, 0.625, 0.75, 0.625, 0.75, 0.625, 0.75, 0.625, 0.75, 0.625, 0.75, 0.625, 0.75, 0.625, 0.75, 0.625, 0.75, 0.625, 0.75, 0.625, 0.75, 0.625, 0.75, 0.625, 0.75, 0.625, 0.75, 0.625, 0.75, 0.625, 0.75, 0.625, 0.75, 0.625, 0.75, 0.625, 0.75, 0.625, 0.75, 0.625, 0.75, 0.625, 0.75, 0.625, 0.75, 0.625, 0.75, 0.625, 0.75, 0.625, 0.75, 0.625, 0.75, 0.625, 0.75, 0.625, 0.75, 0.625, 0.75, 0.625, 0.75, 0.625, 0.75, 0.625, 0.75, 0.625, 0.75, 0.625, 0.75, 0.625, 0.75, 0.625, 0.75, 0.625, 0.75, 0.625, 0.75, 0.625, 0.75, 0.625, 0.75, 0.625, 0.75, 0.625, 0.75, 0.625, 0.75, 0.625, 0.75, 0.625, 0.75, 0.625, 0.75, 0.625, 0.75, 0.625, 0.75, 0.625, 0.75, 0.625, 0.75, 0.625, 0.75, 0.625, 0.75, 0.625, 0.75, 0.625, 0.75, 0.625, 0.75, 0.625, 0.75, 0.625, 0.75, 0.625, 0.75, 0.625, 0.75, 0.625, 0.75, 0.625, 0.75, 0.625, 0.75, 0.625, 0.75, 0.625, 0.75, 0.625, 0.75, 0.625, 0.75, 0.625, 0.75, 0.625, 0.75, 0.625, 0.75, 0.625, 0.75, 0.625, 0.75, 0.625, 0.75, 0.625, 0.75, 0.625, 0.75, 0.625, 0.75, 0.625, 0.75, 0.625, 0.75, 0.625, 0.75, 0.625, 0.75, 0.625, 0.75, 0.625, 0.75, 0.625, 0.75, 0.625, 0.75, 0.7126, 0.75, 0.7112, 0.75, 0.7428, 0.75, 0.7428, 0.75, 0.7055, 0.75, 0.7039, 0.75, 0.7112, 0.75, 0.7126, 0.75, 0.7039, 0.75, 0.75, 0.75, 0.7428, 0.75, 0.7112, 0.75, 0.75, 0.75, 0.7055, 0.75, 0.7126, 0.75, 0.7428, 0.75])
me_cube.materials.append(mat_material)
me_cube.use_remesh_preserve_volume = False
me_cube.use_remesh_preserve_attributes = False
me_cube.use_mirror_vertex_groups = False
me_cube.update()

# ---- objects
ob_cube = bpy.data.objects.new('Cube', me_cube)
ob_light = bpy.data.objects.new('Light', light_light)
ob_camera = bpy.data.objects.new('Camera', cam_camera)
ob_empty = bpy.data.objects.new('Empty', None)

# ---- transforms, parenting, visibility, modifiers, constraints
ob_cube.location = (-1.832, -1.302, -0.1067)
ob_cube.scale = (-0.3022, -0.3022, -0.3022)
ob_cube.lock_rotations_4d = False
ob_cube.empty_display_type = 'ARROWS'
ob_cube.lineart.crease_threshold = 0.0
_m = ob_cube.modifiers.new('Mirror', 'MIRROR')
_m.use_clip = True
ob_light.location = (2.131, -1.592, 5.702)
ob_light.rotation_euler = (0.6503, 0.05522, 1.866)
ob_light.lock_rotations_4d = False
ob_light.empty_display_type = 'ARROWS'
ob_light.color = (0.0, 0.0, 0.0, 0.0)
ob_light.lineart.crease_threshold = 0.0
ob_camera.location = (5.414, -9.523, 4.756)
ob_camera.rotation_euler = (1.109, 0.0, 0.8149)
ob_camera.lock_rotations_4d = False
ob_camera.empty_display_type = 'ARROWS'
ob_camera.color = (0.0, 0.0, 0.0, 0.0)
ob_camera.display_type = 'WIRE'
ob_camera.lineart.crease_threshold = 0.0
ob_empty.location = (-1.945, -3.143, -1.426)
ob_empty.rotation_euler = (1.571, -0.0, 1.571)
ob_empty.empty_display_type = 'IMAGE'
ob_empty.empty_display_size = 10.82
ob_empty.empty_image_offset = (-0.2311, -0.2311)
ob_empty.empty_image_depth = 'BACK'
ob_empty.show_empty_image_perspective = False
ob_empty.empty_image_side = 'FRONT'
ob_empty.lineart.crease_threshold = 0.0

# ---- collection membership
col_collection.objects.link(ob_cube)
col_collection.objects.link(ob_light)
col_collection.objects.link(ob_camera)
col_collection.objects.link(ob_empty)

# ---- scene / render settings (as saved in the file)
scene.camera = ob_camera
scene.frame_start = 1; scene.frame_end = 250; scene.frame_set(18)
scene.render.engine = 'BLENDER_EEVEE_NEXT'
scene.cycles.use_denoising = False
scene.cycles.samples = 128
scene.cycles.sampling_pattern = 'TABULATED_SOBOL'
scene.cycles.use_adaptive_sampling = False
scene.cycles.use_light_tree = False
scene.view_settings.view_transform = 'Filmic'
bpy.context.view_layer.update()
